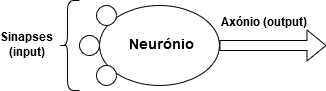

The diagram above was exported from draw.io. Its source (the exported page's mxGraphModel, read from the mxfile embedded in the PNG):
<mxGraphModel dx="1038" dy="575" grid="1" gridSize="10" guides="1" tooltips="1" connect="1" arrows="1" fold="1" page="1" pageScale="1" pageWidth="827" pageHeight="1169" math="0" shadow="0">
  <root>
    <mxCell id="0" />
    <mxCell id="1" parent="0" />
    <mxCell id="EHMuxv9GFGZGu9fthOsn-1" value="" style="ellipse;whiteSpace=wrap;html=1;" vertex="1" parent="1">
      <mxGeometry x="353" y="190" width="120" height="80" as="geometry" />
    </mxCell>
    <mxCell id="EHMuxv9GFGZGu9fthOsn-2" value="&lt;div style=&quot;font-size: 14px;&quot;&gt;Neurónio&lt;/div&gt;" style="text;html=1;strokeColor=none;fillColor=none;align=center;verticalAlign=middle;whiteSpace=wrap;rounded=0;fontStyle=1;fontSize=14;" vertex="1" parent="1">
      <mxGeometry x="393" y="220" width="40" height="20" as="geometry" />
    </mxCell>
    <mxCell id="EHMuxv9GFGZGu9fthOsn-3" value="" style="ellipse;whiteSpace=wrap;html=1;aspect=fixed;fontSize=14;" vertex="1" parent="1">
      <mxGeometry x="350" y="190" width="20" height="20" as="geometry" />
    </mxCell>
    <mxCell id="EHMuxv9GFGZGu9fthOsn-4" value="" style="ellipse;whiteSpace=wrap;html=1;aspect=fixed;fontSize=14;" vertex="1" parent="1">
      <mxGeometry x="333" y="220" width="20" height="20" as="geometry" />
    </mxCell>
    <mxCell id="EHMuxv9GFGZGu9fthOsn-5" value="" style="ellipse;whiteSpace=wrap;html=1;aspect=fixed;fontSize=14;" vertex="1" parent="1">
      <mxGeometry x="350" y="250" width="20" height="20" as="geometry" />
    </mxCell>
    <mxCell id="EHMuxv9GFGZGu9fthOsn-6" value="" style="shape=flexArrow;endArrow=classic;html=1;fontSize=14;exitX=1;exitY=0.5;exitDx=0;exitDy=0;" edge="1" parent="1" source="EHMuxv9GFGZGu9fthOsn-1">
      <mxGeometry width="50" height="50" relative="1" as="geometry">
        <mxPoint x="330" y="340" as="sourcePoint" />
        <mxPoint x="580" y="230" as="targetPoint" />
      </mxGeometry>
    </mxCell>
    <mxCell id="EHMuxv9GFGZGu9fthOsn-7" value="" style="shape=curlyBracket;whiteSpace=wrap;html=1;rounded=1;fontSize=14;size=0.4;" vertex="1" parent="1">
      <mxGeometry x="313" y="185" width="20" height="90" as="geometry" />
    </mxCell>
    <mxCell id="EHMuxv9GFGZGu9fthOsn-8" value="Sinapses (input)" style="text;html=1;strokeColor=none;fillColor=none;align=center;verticalAlign=middle;whiteSpace=wrap;rounded=0;fontSize=12;fontStyle=1" vertex="1" parent="1">
      <mxGeometry x="260" y="220" width="40" height="20" as="geometry" />
    </mxCell>
    <mxCell id="EHMuxv9GFGZGu9fthOsn-10" value="Axónio (output)" style="text;html=1;strokeColor=none;fillColor=none;align=center;verticalAlign=middle;whiteSpace=wrap;rounded=0;fontSize=12;fontStyle=1" vertex="1" parent="1">
      <mxGeometry x="467" y="198" width="100" height="20" as="geometry" />
    </mxCell>
  </root>
</mxGraphModel>